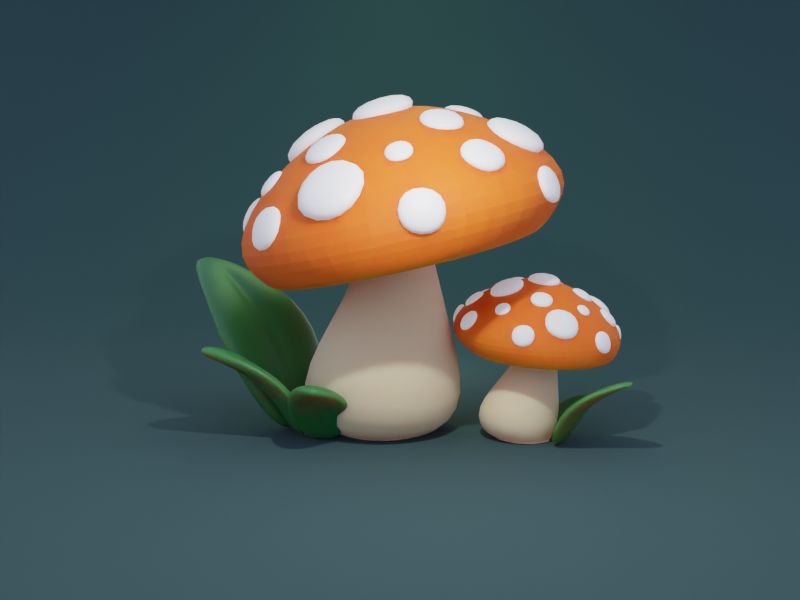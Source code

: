 # Source: grzybol.blend  (saved by Blender 3.2.14; exported with 4.5.12 LTS)
import bpy
from mathutils import Matrix  # noqa: F401  (used for matrix-valued properties, if any)

bpy.ops.wm.read_factory_settings(use_empty=True)
scene = bpy.context.scene
scene.name = 'Scene'

# ---- collections
col_collection = bpy.data.collections.new('Collection'); scene.collection.children.link(col_collection)

# ---- materials (node trees are filled in below, after node groups)
mat_materia__002 = bpy.data.materials.new('Materiał.002')
mat_materia__001 = bpy.data.materials.new('Materiał.001')
mat_materia__005 = bpy.data.materials.new('Materiał.005')
mat_materia__003 = bpy.data.materials.new('Materiał.003')
mat_materia__004 = bpy.data.materials.new('Materiał.004')
mat_materia = bpy.data.materials.new('Materiał')

# ---- material node trees
mat_materia__002.use_nodes = True; mat_materia__002.node_tree.nodes.clear()
_N = mat_materia__002.node_tree.nodes; _L = mat_materia__002.node_tree.links
n0 = _N.new('ShaderNodeBsdfPrincipled'); n0.name = 'Principled BSDF'; n0.location = (10, 300)
n0.distribution = 'GGX'
n0.subsurface_method = 'RANDOM_WALK_SKIN'
n0.inputs[0].default_value = (0.8, 0.6334, 0.3482, 1.0)
n0.inputs[2].default_value = 1.0
n0.inputs[3].default_value = 1.45
n0.inputs[8].default_value = 1.0
n0.inputs[10].default_value = 0.5
n0.inputs[27].default_value = (0.0, 0.0, 0.0, 1.0)
n0.inputs[28].default_value = 1.0
n1 = _N.new('ShaderNodeOutputMaterial'); n1.name = 'Material Output'; n1.location = (300, 300)
_L.new(n0.outputs[0], n1.inputs[0])
n1.is_active_output = True
mat_materia__001.use_nodes = True; mat_materia__001.node_tree.nodes.clear()
_N = mat_materia__001.node_tree.nodes; _L = mat_materia__001.node_tree.links
n0 = _N.new('ShaderNodeBsdfPrincipled'); n0.name = 'Principled BSDF'; n0.location = (10, 300)
n0.distribution = 'GGX'
n0.subsurface_method = 'RANDOM_WALK_SKIN'
n0.inputs[0].default_value = (0.8939, 0.104, 0.0, 1.0)
n0.inputs[2].default_value = 0.75
n0.inputs[3].default_value = 1.45
n0.inputs[8].default_value = 1.0
n0.inputs[10].default_value = 0.5
n0.inputs[27].default_value = (0.0, 0.0, 0.0, 1.0)
n0.inputs[28].default_value = 1.0
n1 = _N.new('ShaderNodeOutputMaterial'); n1.name = 'Material Output'; n1.location = (300, 300)
_L.new(n0.outputs[0], n1.inputs[0])
n1.is_active_output = True
mat_materia__005.use_nodes = True; mat_materia__005.node_tree.nodes.clear()
_N = mat_materia__005.node_tree.nodes; _L = mat_materia__005.node_tree.links
n0 = _N.new('ShaderNodeBsdfPrincipled'); n0.name = 'Principled BSDF'; n0.location = (10, 300)
n0.distribution = 'GGX'
n0.subsurface_method = 'RANDOM_WALK_SKIN'
n0.inputs[3].default_value = 1.45
n0.inputs[28].default_value = 0.25
n1 = _N.new('ShaderNodeOutputMaterial'); n1.name = 'Material Output'; n1.location = (300, 300)
_L.new(n0.outputs[0], n1.inputs[0])
n1.is_active_output = True
mat_materia__003.use_nodes = True; mat_materia__003.node_tree.nodes.clear()
_N = mat_materia__003.node_tree.nodes; _L = mat_materia__003.node_tree.links
n0 = _N.new('ShaderNodeBsdfPrincipled'); n0.name = 'Principled BSDF'; n0.location = (10, 300)
n0.distribution = 'GGX'
n0.subsurface_method = 'RANDOM_WALK_SKIN'
n0.inputs[0].default_value = (0.007461, 0.1319, 0.02349, 1.0)
n0.inputs[3].default_value = 1.45
n0.inputs[8].default_value = 1.0
n0.inputs[10].default_value = 0.1
n0.inputs[27].default_value = (0.0, 0.0, 0.0, 1.0)
n0.inputs[28].default_value = 1.0
n1 = _N.new('ShaderNodeOutputMaterial'); n1.name = 'Material Output'; n1.location = (300, 300)
_L.new(n0.outputs[0], n1.inputs[0])
n1.is_active_output = True
mat_materia__004.use_nodes = True; mat_materia__004.node_tree.nodes.clear()
_N = mat_materia__004.node_tree.nodes; _L = mat_materia__004.node_tree.links
n0 = _N.new('ShaderNodeBsdfPrincipled'); n0.name = 'Principled BSDF'; n0.location = (10, 300)
n0.distribution = 'GGX'
n0.subsurface_method = 'RANDOM_WALK_SKIN'
n0.inputs[0].default_value = (0.007461, 0.1319, 0.02349, 1.0)
n0.inputs[3].default_value = 1.45
n0.inputs[8].default_value = 1.0
n0.inputs[10].default_value = 0.1
n0.inputs[27].default_value = (0.0, 0.0, 0.0, 1.0)
n0.inputs[28].default_value = 1.0
n1 = _N.new('ShaderNodeOutputMaterial'); n1.name = 'Material Output'; n1.location = (300, 300)
_L.new(n0.outputs[0], n1.inputs[0])
n1.is_active_output = True
mat_materia.use_nodes = True; mat_materia.node_tree.nodes.clear()
_N = mat_materia.node_tree.nodes; _L = mat_materia.node_tree.links
n0 = _N.new('ShaderNodeBsdfPrincipled'); n0.name = 'Principled BSDF'; n0.location = (10, 300)
n0.distribution = 'GGX'
n0.subsurface_method = 'RANDOM_WALK_SKIN'
n0.inputs[0].default_value = (0.02247, 0.05577, 0.05189, 1.0)
n0.inputs[2].default_value = 1.0
n0.inputs[3].default_value = 1.45
n0.inputs[27].default_value = (0.0, 0.0, 0.0, 1.0)
n0.inputs[28].default_value = 1.0
n1 = _N.new('ShaderNodeOutputMaterial'); n1.name = 'Material Output'; n1.location = (300, 300)
_L.new(n0.outputs[0], n1.inputs[0])
n1.is_active_output = True

# ---- world
world_world = bpy.data.worlds.new('World'); scene.world = world_world
world_world.use_nodes = True; world_world.node_tree.nodes.clear()
_N = world_world.node_tree.nodes; _L = world_world.node_tree.links
n0 = _N.new('ShaderNodeOutputWorld'); n0.name = 'World Output'; n0.location = (300, 300)
n1 = _N.new('ShaderNodeBackground'); n1.name = 'Background'; n1.location = (10, 300)
n1.inputs[0].default_value = (0.6332, 0.6758, 1.0, 1.0)
_L.new(n1.outputs[0], n0.inputs[0])
n0.is_active_output = True
world_world.color = (0.05088, 0.05088, 0.05088)
world_world.use_sun_shadow = False
world_world.sun_shadow_jitter_overblur = 0.0

# ---- cameras
cam_kamera_001 = bpy.data.cameras.new('Kamera.001')

# ---- lights
light_light = bpy.data.lights.new('Light', 'POINT')
light_light.transmission_factor = 0.0
light_light.energy = 1000.0
light_light.shadow_soft_size = 0.1
light_light.shadow_maximum_resolution = 0.006
light_light.use_absolute_resolution = True
light_area = bpy.data.lights.new('Area', 'AREA')
light_area.color = (0.424, 1.0, 0.1605)
light_area.transmission_factor = 0.0
light_area.energy = 392.7
light_area.shadow_soft_size = 4.728
light_area.shadow_maximum_resolution = 0.006
light_area.use_absolute_resolution = True
light_area.size = 4.728
light_area.size_y = 1.0
light_point = bpy.data.lights.new('Point', 'POINT')
light_point.color = (0.9462, 1.0, 0.9161)
light_point.transmission_factor = 0.0
light_point.energy = 200.0
light_point.shadow_soft_size = 2.5
light_point.shadow_maximum_resolution = 0.006
light_point.use_absolute_resolution = True

# ---- meshes
me_okr_g = bpy.data.meshes.new('Okrąg')
me_okr_g.from_pydata([(2.3e-09, 0.8457, 0.0), (-0.4228, 0.7324, 0.0), (-0.7324, 0.4228, 0.0), (-0.8457, -3.85e-08, 0.0), (-0.7324, -0.4228, 0.0), (-0.4228, -0.7324, 0.0), (7.623e-08, -0.8457, 0.0), (0.4228, -0.7324, 0.0), (0.7324, -0.4228, 0.0), (0.8457, 8.551e-09, 0.0), (0.7324, 0.4228, 0.0), (0.4228, 0.7324, 0.0), (-1.669e-08, 1.456, 0.5213), (-0.732, 1.261, 0.5414), (-1.268, 0.7281, 0.5963), (-1.464, -5.96e-08, 0.6712), (-1.268, -0.7281, 0.7462), (-0.732, -1.261, 0.801), (1.113e-07, -1.456, 0.8211), (0.732, -1.261, 0.801), (1.268, -0.7281, 0.7462), (1.464, 2.235e-08, 0.6712), (1.268, 0.7281, 0.5963), (0.732, 1.261, 0.5414), (6.927e-09, 1.074, 1.952), (-0.3961, 0.9684, 1.966), (-0.6861, 0.6809, 2.005), (-0.7922, 0.2883, 2.057), (-0.6861, -0.1044, 2.109), (-0.3961, -0.3918, 2.147), (7.618e-08, -0.497, 2.161), (0.3961, -0.3918, 2.147), (0.6861, -0.1044, 2.109), (0.7922, 0.2883, 2.057), (0.6861, 0.6809, 2.005), (0.3961, 0.9684, 1.966), (2.532e-08, 0.7039, 3.682), (-0.174, 0.6601, 3.666), (-0.3014, 0.5404, 3.622), (-0.348, 0.3769, 3.563), (-0.3014, 0.2134, 3.503), (-0.174, 0.09376, 3.459), (5.575e-08, 0.04995, 3.443), (0.174, 0.09376, 3.459), (0.3014, 0.2134, 3.503), (0.348, 0.3769, 3.563), (0.3014, 0.5404, 3.622), (0.174, 0.6601, 3.666)], [], [(1, 0, 11, 10, 9, 8, 7, 6, 5, 4, 3, 2), (17, 18, 30, 29), (9, 10, 22, 21), (6, 7, 19, 18), (3, 4, 16, 15), (10, 11, 23, 22), (0, 1, 13, 12), (7, 8, 20, 19), (4, 5, 17, 16), (11, 0, 12, 23), (1, 2, 14, 13), (8, 9, 21, 20), (5, 6, 18, 17), (2, 3, 15, 14), (30, 31, 43, 42), (14, 15, 27, 26), (21, 22, 34, 33), (18, 19, 31, 30), (15, 16, 28, 27), (22, 23, 35, 34), (12, 13, 25, 24), (19, 20, 32, 31), (16, 17, 29, 28), (23, 12, 24, 35), (13, 14, 26, 25), (20, 21, 33, 32), (27, 28, 40, 39), (34, 35, 47, 46), (24, 25, 37, 36), (31, 32, 44, 43), (28, 29, 41, 40), (35, 24, 36, 47), (25, 26, 38, 37), (32, 33, 45, 44), (29, 30, 42, 41), (26, 27, 39, 38), (33, 34, 46, 45)])
me_okr_g.polygons.foreach_set('use_smooth', [True] * 37)
_uv = me_okr_g.uv_layers.new(name='MapaUV')
_uv.uv.foreach_set('vector', [0.0, 0.0, 0.0, 0.0, 0.0, 0.0, 0.0, 0.0, 0.0, 0.0, 0.0, 0.0, 0.0, 0.0, 0.0, 0.0, 0.0, 0.0, 0.0, 0.0, 0.0, 0.0, 0.0, 0.0, 0.0, 0.0, 0.0, 0.0, 0.0, 0.0, 0.0, 0.0, 0.0, 0.0, 0.0, 0.0, 0.0, 0.0, 0.0, 0.0, 0.0, 0.0, 0.0, 0.0, 0.0, 0.0, 0.0, 0.0, 0.0, 0.0, 0.0, 0.0, 0.0, 0.0, 0.0, 0.0, 0.0, 0.0, 0.0, 0.0, 0.0, 0.0, 0.0, 0.0, 0.0, 0.0, 0.0, 0.0, 0.0, 0.0, 0.0, 0.0, 0.0, 0.0, 0.0, 0.0, 0.0, 0.0, 0.0, 0.0, 0.0, 0.0, 0.0, 0.0, 0.0, 0.0, 0.0, 0.0, 0.0, 0.0, 0.0, 0.0, 0.0, 0.0, 0.0, 0.0, 0.0, 0.0, 0.0, 0.0, 0.0, 0.0, 0.0, 0.0, 0.0, 0.0, 0.0, 0.0, 0.0, 0.0, 0.0, 0.0, 0.0, 0.0, 0.0, 0.0, 0.0, 0.0, 0.0, 0.0, 0.0, 0.0, 0.0, 0.0, 0.0, 0.0, 0.0, 0.0, 0.0, 0.0, 0.0, 0.0, 0.0, 0.0, 0.0, 0.0, 0.0, 0.0, 0.0, 0.0, 0.0, 0.0, 0.0, 0.0, 0.0, 0.0, 0.0, 0.0, 0.0, 0.0, 0.0, 0.0, 0.0, 0.0, 0.0, 0.0, 0.0, 0.0, 0.0, 0.0, 0.0, 0.0, 0.0, 0.0, 0.0, 0.0, 0.0, 0.0, 0.0, 0.0, 0.0, 0.0, 0.0, 0.0, 0.0, 0.0, 0.0, 0.0, 0.0, 0.0, 0.0, 0.0, 0.0, 0.0, 0.0, 0.0, 0.0, 0.0, 0.0, 0.0, 0.0, 0.0, 0.0, 0.0, 0.0, 0.0, 0.0, 0.0, 0.0, 0.0, 0.0, 0.0, 0.0, 0.0, 0.0, 0.0, 0.0, 0.0, 0.0, 0.0, 0.0, 0.0, 0.0, 0.0, 0.0, 0.0, 0.0, 0.0, 0.0, 0.0, 0.0, 0.0, 0.0, 0.0, 0.0, 0.0, 0.0, 0.0, 0.0, 0.0, 0.0, 0.0, 0.0, 0.0, 0.0, 0.0, 0.0, 0.0, 0.0, 0.0, 0.0, 0.0, 0.0, 0.0, 0.0, 0.0, 0.0, 0.0, 0.0, 0.0, 0.0, 0.0, 0.0, 0.0, 0.0, 0.0, 0.0, 0.0, 0.0, 0.0, 0.0, 0.0, 0.0, 0.0, 0.0, 0.0, 0.0, 0.0, 0.0, 0.0, 0.0, 0.0, 0.0, 0.0, 0.0, 0.0, 0.0, 0.0, 0.0, 0.0, 0.0, 0.0, 0.0, 0.0, 0.0, 0.0, 0.0, 0.0, 0.0, 0.0, 0.0, 0.0, 0.0, 0.0, 0.0, 0.0, 0.0, 0.0, 0.0, 0.0, 0.0, 0.0, 0.0, 0.0, 0.0, 0.0, 0.0, 0.0, 0.0, 0.0, 0.0, 0.0])
me_okr_g.materials.append(mat_materia__002)
me_okr_g.update()
me_okr_g_001 = bpy.data.meshes.new('Okrąg.001')
me_okr_g_001.from_pydata([(-0.5325, 2.845, 0.4605), (-1.968, 2.467, 0.3854), (-3.019, 1.437, 0.18), (-3.403, 0.02929, -0.1006), (-3.019, -1.378, -0.3811), (-1.968, -2.409, -0.5865), (-0.5325, -2.786, -0.6617), (0.9029, -2.409, -0.5865), (1.954, -1.378, -0.3811), (2.338, 0.02929, -0.1006), (1.954, 1.437, 0.18), (0.9029, 2.467, 0.3854), (-0.5325, 1.748, 1.255), (-0.5325, 0.247, 1.576), (-0.8031, 0.1759, 1.562), (-1.508, 1.492, 1.203), (-1.001, -0.01837, 1.523), (-2.222, 0.7917, 1.064), (-1.074, -0.2837, 1.47), (-2.483, -0.1648, 0.8733), (-1.001, -0.5491, 1.417), (-2.222, -1.121, 0.6827), (-0.8031, -0.7434, 1.378), (-1.508, -1.821, 0.5431), (-0.5325, -0.8145, 1.364), (-0.5325, -2.078, 0.492), (-0.2619, -0.7434, 1.378), (0.4428, -1.821, 0.5431), (-0.06384, -0.5491, 1.417), (1.157, -1.121, 0.6827), (0.008663, -0.2837, 1.47), (1.418, -0.1648, 0.8733), (-0.06384, -0.01837, 1.523), (1.157, 0.7917, 1.064), (-0.2619, 0.1759, 1.562), (0.4428, 1.492, 1.203), (3.241e-08, 0.7554, 0.1581), (-0.1131, 2.355, -0.2144), (-0.03313, 2.194, -0.3567), (-1.269, 2.047, -0.2808), (-0.4218, 0.6446, 0.1361), (-1.106, 1.91, -0.4146), (-2.113, 1.214, -0.4495), (-0.7306, 0.3417, 0.0757), (-1.89, 1.139, -0.5691), (-2.422, 0.07814, -0.6762), (-0.8436, -0.07192, -0.006741), (-2.178, 0.08686, -0.779), (-2.115, -1.058, -0.901), (-0.7306, -0.4856, -0.08918), (-1.891, -0.9659, -0.9883), (-1.272, -1.893, -1.063), (-0.4218, -0.7884, -0.1495), (-1.107, -1.738, -1.141), (-0.1158, -2.204, -1.119), (2.106e-07, -0.8992, -0.1716), (-0.03393, -2.022, -1.196), (1.046, -1.905, -1.053), (0.4218, -0.7884, -0.1495), (1.04, -1.741, -1.138), (1.9, -1.07, -0.8812), (0.7306, -0.4856, -0.08918), (1.828, -0.9694, -0.9825), (2.213, 0.07607, -0.6518), (0.8436, -0.07192, -0.006741), (2.116, 0.08625, -0.7718), (1.9, 1.222, -0.427), (0.7306, 0.3417, 0.0757), (1.828, 1.142, -0.5625), (1.047, 2.055, -0.2675), (0.4218, 0.6446, 0.1361), (1.041, 1.913, -0.4107), (-0.9686, 1.736, -0.4936), (0.0, 1.99, -0.4429), (-1.678, 1.04, -0.6322), (-1.937, 0.09047, -0.8215), (-1.678, -0.8594, -1.011), (-0.9686, -1.555, -1.149), (1.62e-07, -1.809, -1.2), (0.9686, -1.555, -1.149), (1.678, -0.8594, -1.011), (1.937, 0.09047, -0.8215), (1.678, 1.04, -0.6322), (0.9686, 1.736, -0.4936)], [], [(45, 42, 2, 3), (66, 63, 9, 10), (57, 54, 6, 7), (48, 45, 3, 4), (69, 66, 10, 11), (60, 57, 7, 8), (51, 48, 4, 5), (42, 39, 1, 2), (63, 60, 8, 9), (54, 51, 5, 6), (39, 37, 0, 1), (8, 7, 27, 29), (5, 4, 21, 23), (37, 69, 11, 0), (2, 1, 15, 17), (9, 8, 29, 31), (6, 5, 23, 25), (1, 0, 12, 15), (3, 2, 17, 19), (10, 9, 31, 33), (7, 6, 25, 27), (4, 3, 19, 21), (11, 10, 33, 35), (0, 11, 35, 12), (15, 12, 13, 14), (17, 15, 14, 16), (19, 17, 16, 18), (21, 19, 18, 20), (23, 21, 20, 22), (25, 23, 22, 24), (27, 25, 24, 26), (29, 27, 26, 28), (31, 29, 28, 30), (33, 31, 30, 32), (35, 33, 32, 34), (12, 35, 34, 13), (14, 13, 34, 32, 30, 28, 26, 24, 22, 20, 18, 16), (72, 73, 38, 41), (41, 38, 37, 39), (74, 72, 41, 44), (44, 41, 39, 42), (75, 74, 44, 47), (47, 44, 42, 45), (76, 75, 47, 50), (50, 47, 45, 48), (77, 76, 50, 53), (53, 50, 48, 51), (78, 77, 53, 56), (56, 53, 51, 54), (79, 78, 56, 59), (59, 56, 54, 57), (80, 79, 59, 62), (62, 59, 57, 60), (81, 80, 62, 65), (65, 62, 60, 63), (82, 81, 65, 68), (68, 65, 63, 66), (83, 82, 68, 71), (71, 68, 66, 69), (73, 83, 71, 38), (38, 71, 69, 37), (40, 43, 46, 49, 52, 55, 58, 61, 64, 67, 70, 36), (40, 36, 73, 72), (43, 40, 72, 74), (46, 43, 74, 75), (49, 46, 75, 76), (52, 49, 76, 77), (55, 52, 77, 78), (58, 55, 78, 79), (61, 58, 79, 80), (64, 61, 80, 81), (67, 64, 81, 82), (70, 67, 82, 83), (36, 70, 83, 73)])
_uv = me_okr_g_001.uv_layers.new(name='MapaUV')
_uv.uv.foreach_set('vector', [0.0, 0.0, 0.0, 0.0, 0.0, 0.0, 0.0, 0.0, 0.0, 0.0, 0.0, 0.0, 0.0, 0.0, 0.0, 0.0, 0.0, 0.0, 0.0, 0.0, 0.0, 0.0, 0.0, 0.0, 0.0, 0.0, 0.0, 0.0, 0.0, 0.0, 0.0, 0.0, 0.0, 0.0, 0.0, 0.0, 0.0, 0.0, 0.0, 0.0, 0.0, 0.0, 0.0, 0.0, 0.0, 0.0, 0.0, 0.0, 0.0, 0.0, 0.0, 0.0, 0.0, 0.0, 0.0, 0.0, 0.0, 0.0, 0.0, 0.0, 0.0, 0.0, 0.0, 0.0, 0.0, 0.0, 0.0, 0.0, 0.0, 0.0, 0.0, 0.0, 0.0, 0.0, 0.0, 0.0, 0.0, 0.0, 0.0, 0.0, 0.0, 0.0, 0.0, 0.0, 0.0, 0.0, 0.0, 0.0, 0.0, 0.0, 0.0, 0.0, 0.0, 0.0, 0.0, 0.0, 0.0, 0.0, 0.0, 0.0, 0.0, 0.0, 0.0, 0.0, 0.0, 0.0, 0.0, 0.0, 0.0, 0.0, 0.0, 0.0, 0.0, 0.0, 0.0, 0.0, 0.0, 0.0, 0.0, 0.0, 0.0, 0.0, 0.0, 0.0, 0.0, 0.0, 0.0, 0.0, 0.0, 0.0, 0.0, 0.0, 0.0, 0.0, 0.0, 0.0, 0.0, 0.0, 0.0, 0.0, 0.0, 0.0, 0.0, 0.0, 0.0, 0.0, 0.0, 0.0, 0.0, 0.0, 0.0, 0.0, 0.0, 0.0, 0.0, 0.0, 0.0, 0.0, 0.0, 0.0, 0.0, 0.0, 0.0, 0.0, 0.0, 0.0, 0.0, 0.0, 0.0, 0.0, 0.0, 0.0, 0.0, 0.0, 0.0, 0.0, 0.0, 0.0, 0.0, 0.0, 0.0, 0.0, 0.0, 0.0, 0.0, 0.0, 0.0, 0.0, 0.0, 0.0, 0.0, 0.0, 0.0, 0.0, 0.0, 0.0, 0.0, 0.0, 0.0, 0.0, 0.0, 0.0, 0.0, 0.0, 0.0, 0.0, 0.0, 0.0, 0.0, 0.0, 0.0, 0.0, 0.0, 0.0, 0.0, 0.0, 0.0, 0.0, 0.0, 0.0, 0.0, 0.0, 0.0, 0.0, 0.0, 0.0, 0.0, 0.0, 0.0, 0.0, 0.0, 0.0, 0.0, 0.0, 0.0, 0.0, 0.0, 0.0, 0.0, 0.0, 0.0, 0.0, 0.0, 0.0, 0.0, 0.0, 0.0, 0.0, 0.0, 0.0, 0.0, 0.0, 0.0, 0.0, 0.0, 0.0, 0.0, 0.0, 0.0, 0.0, 0.0, 0.0, 0.0, 0.0, 0.0, 0.0, 0.0, 0.0, 0.0, 0.0, 0.0, 0.0, 0.0, 0.0, 0.0, 0.0, 0.0, 0.0, 0.0, 0.0, 0.0, 0.0, 0.0, 0.0, 0.0, 0.0, 0.0, 0.0, 0.0, 0.0, 0.0, 0.0, 0.0, 0.0, 0.0, 0.0, 0.0, 0.0, 0.0, 0.0, 0.0, 0.0, 0.0, 0.0, 0.0, 0.0, 0.0, 0.0, 0.0, 0.0, 0.0, 0.0, 0.0, 0.0, 0.0, 0.0, 0.0, 0.0, 0.0, 0.0, 0.0, 0.0, 0.0, 0.0, 0.0, 0.0, 0.0, 0.0, 0.0, 0.0, 0.0, 0.0, 0.0, 0.0, 0.0, 0.0, 0.0, 0.0, 0.0, 0.0, 0.0, 0.0, 0.0, 0.0, 0.0, 0.0, 0.0, 0.0, 0.0, 0.0, 0.0, 0.0, 0.0, 0.0, 0.0, 0.0, 0.0, 0.0, 0.0, 0.0, 0.0, 0.0, 0.0, 0.0, 0.0, 0.0, 0.0, 0.0, 0.0, 0.0, 0.0, 0.0, 0.0, 0.0, 0.0, 0.0, 0.0, 0.0, 0.0, 0.0, 0.0, 0.0, 0.0, 0.0, 0.0, 0.0, 0.0, 0.0, 0.0, 0.0, 0.0, 0.0, 0.0, 0.0, 0.0, 0.0, 0.0, 0.0, 0.0, 0.0, 0.0, 0.0, 0.0, 0.0, 0.0, 0.0, 0.0, 0.0, 0.0, 0.0, 0.0, 0.0, 0.0, 0.0, 0.0, 0.0, 0.0, 0.0, 0.0, 0.0, 0.0, 0.0, 0.0, 0.0, 0.0, 0.0, 0.0, 0.0, 0.0, 0.0, 0.0, 0.0, 0.0, 0.0, 0.0, 0.0, 0.0, 0.0, 0.0, 0.0, 0.0, 0.0, 0.0, 0.0, 0.0, 0.0, 0.0, 0.0, 0.0, 0.0, 0.0, 0.0, 0.0, 0.0, 0.0, 0.0, 0.0, 0.0, 0.0, 0.0, 0.0, 0.0, 0.0, 0.0, 0.0, 0.0, 0.0, 0.0, 0.0, 0.0, 0.0, 0.0, 0.0, 0.0, 0.0, 0.0, 0.0, 0.0, 0.0, 0.0, 0.0, 0.0, 0.0, 0.0, 0.0, 0.0, 0.0, 0.0, 0.0, 0.0, 0.0, 0.0, 0.0, 0.0, 0.0, 0.0, 0.0, 0.0, 0.0, 0.0, 0.0, 0.0, 0.0, 0.0, 0.0, 0.0, 0.0, 0.0, 0.0, 0.0, 0.0, 0.0, 0.0, 0.0, 0.0, 0.0, 0.0, 0.0, 0.0, 0.0, 0.0, 0.0, 0.0, 0.0, 0.0, 0.0, 0.0, 0.0, 0.0, 0.0, 0.0, 0.0, 0.0, 0.0, 0.0, 0.0, 0.0, 0.0, 0.0, 0.0, 0.0, 0.0, 0.0, 0.0, 0.0, 0.0, 0.0, 0.0, 0.0, 0.0, 0.0, 0.0, 0.0, 0.0, 0.0, 0.0, 0.0, 0.0, 0.0, 0.0, 0.0, 0.0, 0.0, 0.0, 0.0, 0.0, 0.0, 0.0, 0.0, 0.0, 0.0, 0.0, 0.0, 0.0, 0.0, 0.0, 0.0, 0.0, 0.0, 0.0, 0.0, 0.0, 0.0, 0.0, 0.0, 0.0, 0.0, 0.0, 0.0, 0.0, 0.0, 0.0, 0.0, 0.0, 0.0, 0.0, 0.0, 0.0, 0.0, 0.0, 0.0, 0.0, 0.0, 0.0, 0.0, 0.0, 0.0, 0.0, 0.0, 0.0, 0.0, 0.0, 0.0, 0.0, 0.0, 0.0, 0.0, 0.0, 0.0, 0.0, 0.0, 0.0, 0.0, 0.0])
me_okr_g_001.materials.append(mat_materia__001)
me_okr_g_001.update()
me_kostka = bpy.data.meshes.new('Kostka')
me_kostka.from_pydata([(-1.0, -1.0, -1.0), (-1.0, -1.0, 1.0), (-1.0, 1.0, -1.0), (-1.0, 1.0, 1.0), (1.0, -1.0, -1.0), (1.0, -1.0, 1.0), (1.0, 1.0, -1.0), (1.0, 1.0, 1.0)], [], [(0, 1, 3, 2), (2, 3, 7, 6), (6, 7, 5, 4), (4, 5, 1, 0), (2, 6, 4, 0), (7, 3, 1, 5)])
me_kostka.polygons.foreach_set('use_smooth', [True] * 6)
_uv = me_kostka.uv_layers.new(name='MapaUV')
_uv.uv.foreach_set('vector', [0.375, 0.0, 0.625, 0.0, 0.625, 0.25, 0.375, 0.25, 0.375, 0.25, 0.625, 0.25, 0.625, 0.5, 0.375, 0.5, 0.375, 0.5, 0.625, 0.5, 0.625, 0.75, 0.375, 0.75, 0.375, 0.75, 0.625, 0.75, 0.625, 1.0, 0.375, 1.0, 0.125, 0.5, 0.375, 0.5, 0.375, 0.75, 0.125, 0.75, 0.625, 0.5, 0.875, 0.5, 0.875, 0.75, 0.625, 0.75])
me_kostka.materials.append(mat_materia__005)
me_kostka.update()
me_prostok_t = bpy.data.meshes.new('Prostokąt')
me_prostok_t.from_pydata([(-0.2545, -1.385, 2.509), (0.2545, -1.385, 2.509), (-0.4236, 0.0721, -0.02335), (0.4236, 0.0721, -0.02335), (-1.0, -0.2143, 1.212), (-0.7682, -0.6999, 2.056), (0.7682, -0.6999, 2.056), (1.0, -0.2143, 1.212), (0.0, -1.385, 2.509), (0.0, 0.0721, -0.02335), (0.2435, -0.6999, 2.056), (-0.2435, -0.6999, 2.056), (0.0, -1.387, 2.513), (0.0, -0.7662, 1.925), (-0.2435, -0.2143, 1.212), (0.2435, -0.2143, 1.212), (7.451e-09, -0.2807, 1.081), (1.519, -0.1947, 1.48), (1.642, -0.00274, 1.48), (-0.009118, 0.02072, -0.0003468), (0.1958, 0.3403, -0.0003468), (0.1438, -0.2516, 0.722), (0.6955, -0.2573, 1.216), (1.067, 0.3223, 1.216), (0.6275, 0.5028, 0.722), (1.58, -0.09874, 1.48), (0.09333, 0.1805, -0.0003468), (0.9402, 0.1244, 1.216), (0.8224, -0.05931, 1.216), (1.583, -0.09923, 1.483), (0.9491, 0.0198, 1.139), (0.3268, 0.03378, 0.722), (0.4445, 0.2175, 0.722), (0.4534, 0.1129, 0.6457), (0.9791, 0.7005, 1.053), (0.79, 0.802, 1.053), (0.2565, 0.2378, 0.003627), (-0.05826, 0.4066, 0.003627), (0.6251, 0.2073, 0.5157), (0.8008, 0.3965, 0.8657), (0.23, 0.7027, 0.8657), (-0.1179, 0.6058, 0.5157), (0.8846, 0.7513, 1.053), (0.09913, 0.3222, 0.003627), (0.4249, 0.5981, 0.8657), (0.6058, 0.5011, 0.8657), (0.886, 0.752, 1.055), (0.5512, 0.5691, 0.8116), (0.344, 0.3581, 0.5157), (0.1631, 0.4551, 0.5157), (0.2894, 0.4261, 0.4617)], [], [(4, 14, 9, 2), (5, 11, 14, 4), (8, 1, 6, 10, 12), (10, 6, 7, 15), (9, 15, 7, 3), (10, 13, 12), (13, 11, 12), (14, 16, 9), (16, 15, 9), (10, 15, 16, 13), (13, 16, 14, 11), (0, 8, 12, 11, 5), (21, 31, 26, 19), (22, 28, 31, 21), (25, 18, 23, 27, 29), (27, 23, 24, 32), (26, 32, 24, 20), (27, 30, 29), (30, 28, 29), (31, 33, 26), (33, 32, 26), (27, 32, 33, 30), (30, 33, 31, 28), (17, 25, 29, 28, 22), (38, 48, 43, 36), (39, 45, 48, 38), (42, 35, 40, 44, 46), (44, 40, 41, 49), (43, 49, 41, 37), (44, 47, 46), (47, 45, 46), (48, 50, 43), (50, 49, 43), (44, 49, 50, 47), (47, 50, 48, 45), (34, 42, 46, 45, 39)])
me_prostok_t.polygons.foreach_set('use_smooth', [True] * 36)
_uv = me_prostok_t.uv_layers.new(name='MapaUV')
_uv.uv.foreach_set('vector', [0.0, 0.6667, 0.3783, 0.6667, 0.5, 1.0, 0.0, 1.0, 0.0, 0.3333, 0.3415, 0.3333, 0.3783, 0.6667, 0.0, 0.6667, 0.5, 0.0, 1.0, 0.0, 1.0, 0.3333, 0.6585, 0.3333, 0.5, 0.2116, 0.6585, 0.3333, 1.0, 0.3333, 1.0, 0.6667, 0.6217, 0.6667, 0.5, 0.7884, 0.6217, 0.6667, 1.0, 0.6667, 1.0, 1.0, 0.6585, 0.3333, 0.5, 0.3333, 0.5, 0.2116, 0.5, 0.3333, 0.3673, 0.3333, 0.5, 0.2116, 0.3783, 0.6667, 0.5, 0.6667, 0.5, 0.7884, 0.5, 0.6667, 0.6446, 0.6667, 0.5, 0.7884, 0.6585, 0.3333, 0.6217, 0.6667, 0.5, 0.6667, 0.5, 0.3333, 0.5, 0.3333, 0.5, 0.6667, 0.3783, 0.6667, 0.3415, 0.3333, 0.0, 0.0, 0.5, 0.0, 0.5, 0.2116, 0.3415, 0.3333, 0.0, 0.3333, 0.0, 0.6667, 0.3783, 0.6667, 0.5, 1.0, 0.0, 1.0, 0.0, 0.3333, 0.3415, 0.3333, 0.3783, 0.6667, 0.0, 0.6667, 0.5, 0.0, 1.0, 0.0, 1.0, 0.3333, 0.6585, 0.3333, 0.5, 0.2116, 0.6585, 0.3333, 1.0, 0.3333, 1.0, 0.6667, 0.6217, 0.6667, 0.5, 0.7884, 0.6217, 0.6667, 1.0, 0.6667, 1.0, 1.0, 0.6585, 0.3333, 0.5, 0.3333, 0.5, 0.2116, 0.5, 0.3333, 0.3673, 0.3333, 0.5, 0.2116, 0.3783, 0.6667, 0.5, 0.6667, 0.5, 0.7884, 0.5, 0.6667, 0.6446, 0.6667, 0.5, 0.7884, 0.6585, 0.3333, 0.6217, 0.6667, 0.5, 0.6667, 0.5, 0.3333, 0.5, 0.3333, 0.5, 0.6667, 0.3783, 0.6667, 0.3415, 0.3333, 0.0, 0.0, 0.5, 0.0, 0.5, 0.2116, 0.3415, 0.3333, 0.0, 0.3333, 0.0, 0.6667, 0.3783, 0.6667, 0.5, 1.0, 0.0, 1.0, 0.0, 0.3333, 0.3415, 0.3333, 0.3783, 0.6667, 0.0, 0.6667, 0.5, 0.0, 1.0, 0.0, 1.0, 0.3333, 0.6585, 0.3333, 0.5, 0.2116, 0.6585, 0.3333, 1.0, 0.3333, 1.0, 0.6667, 0.6217, 0.6667, 0.5, 0.7884, 0.6217, 0.6667, 1.0, 0.6667, 1.0, 1.0, 0.6585, 0.3333, 0.5, 0.3333, 0.5, 0.2116, 0.5, 0.3333, 0.3673, 0.3333, 0.5, 0.2116, 0.3783, 0.6667, 0.5, 0.6667, 0.5, 0.7884, 0.5, 0.6667, 0.6446, 0.6667, 0.5, 0.7884, 0.6585, 0.3333, 0.6217, 0.6667, 0.5, 0.6667, 0.5, 0.3333, 0.5, 0.3333, 0.5, 0.6667, 0.3783, 0.6667, 0.3415, 0.3333, 0.0, 0.0, 0.5, 0.0, 0.5, 0.2116, 0.3415, 0.3333, 0.0, 0.3333])
me_prostok_t.materials.append(mat_materia__003)
me_prostok_t.update()
me_prostok_t_003 = bpy.data.meshes.new('Prostokąt.003')
me_prostok_t_003.from_pydata([(-0.2545, -1.385, 2.509), (0.2545, -1.385, 2.509), (-0.4236, 0.0721, -0.02335), (0.4236, 0.0721, -0.02335), (-1.0, -0.2143, 1.212), (-0.7682, -0.6999, 2.056), (0.7682, -0.6999, 2.056), (1.0, -0.2143, 1.212), (0.0, -1.385, 2.509), (0.0, 0.0721, -0.02335), (0.2435, -0.6999, 2.056), (-0.2435, -0.6999, 2.056), (0.0, -1.387, 2.513), (0.0, -0.7662, 1.925), (-0.2435, -0.2143, 1.212), (0.2435, -0.2143, 1.212), (7.451e-09, -0.2807, 1.081), (1.519, -0.1947, 1.48), (1.642, -0.00274, 1.48), (-0.009118, 0.02072, -0.0003468), (0.1958, 0.3403, -0.0003468), (0.1438, -0.2516, 0.722), (0.6955, -0.2573, 1.216), (1.067, 0.3223, 1.216), (0.6275, 0.5028, 0.722), (1.58, -0.09874, 1.48), (0.09333, 0.1805, -0.0003468), (0.9402, 0.1244, 1.216), (0.8224, -0.05931, 1.216), (1.583, -0.09923, 1.483), (0.9491, 0.0198, 1.139), (0.3268, 0.03378, 0.722), (0.4445, 0.2175, 0.722), (0.4534, 0.1129, 0.6457), (0.9791, 0.7005, 1.053), (0.79, 0.802, 1.053), (0.2565, 0.2378, 0.003627), (-0.05826, 0.4066, 0.003627), (0.6251, 0.2073, 0.5157), (0.8008, 0.3965, 0.8657), (0.23, 0.7027, 0.8657), (-0.1179, 0.6058, 0.5157), (0.8846, 0.7513, 1.053), (0.09913, 0.3222, 0.003627), (0.4249, 0.5981, 0.8657), (0.6058, 0.5011, 0.8657), (0.886, 0.752, 1.055), (0.5512, 0.5691, 0.8116), (0.344, 0.3581, 0.5157), (0.1631, 0.4551, 0.5157), (0.2894, 0.4261, 0.4617)], [], [(4, 14, 9, 2), (5, 11, 14, 4), (8, 1, 6, 10, 12), (10, 6, 7, 15), (9, 15, 7, 3), (10, 13, 12), (13, 11, 12), (14, 16, 9), (16, 15, 9), (10, 15, 16, 13), (13, 16, 14, 11), (0, 8, 12, 11, 5), (21, 31, 26, 19), (22, 28, 31, 21), (25, 18, 23, 27, 29), (27, 23, 24, 32), (26, 32, 24, 20), (27, 30, 29), (30, 28, 29), (31, 33, 26), (33, 32, 26), (27, 32, 33, 30), (30, 33, 31, 28), (17, 25, 29, 28, 22), (38, 48, 43, 36), (39, 45, 48, 38), (42, 35, 40, 44, 46), (44, 40, 41, 49), (43, 49, 41, 37), (44, 47, 46), (47, 45, 46), (48, 50, 43), (50, 49, 43), (44, 49, 50, 47), (47, 50, 48, 45), (34, 42, 46, 45, 39)])
me_prostok_t_003.polygons.foreach_set('use_smooth', [True] * 36)
_uv = me_prostok_t_003.uv_layers.new(name='MapaUV')
_uv.uv.foreach_set('vector', [0.0, 0.6667, 0.3783, 0.6667, 0.5, 1.0, 0.0, 1.0, 0.0, 0.3333, 0.3415, 0.3333, 0.3783, 0.6667, 0.0, 0.6667, 0.5, 0.0, 1.0, 0.0, 1.0, 0.3333, 0.6585, 0.3333, 0.5, 0.2116, 0.6585, 0.3333, 1.0, 0.3333, 1.0, 0.6667, 0.6217, 0.6667, 0.5, 0.7884, 0.6217, 0.6667, 1.0, 0.6667, 1.0, 1.0, 0.6585, 0.3333, 0.5, 0.3333, 0.5, 0.2116, 0.5, 0.3333, 0.3673, 0.3333, 0.5, 0.2116, 0.3783, 0.6667, 0.5, 0.6667, 0.5, 0.7884, 0.5, 0.6667, 0.6446, 0.6667, 0.5, 0.7884, 0.6585, 0.3333, 0.6217, 0.6667, 0.5, 0.6667, 0.5, 0.3333, 0.5, 0.3333, 0.5, 0.6667, 0.3783, 0.6667, 0.3415, 0.3333, 0.0, 0.0, 0.5, 0.0, 0.5, 0.2116, 0.3415, 0.3333, 0.0, 0.3333, 0.0, 0.6667, 0.3783, 0.6667, 0.5, 1.0, 0.0, 1.0, 0.0, 0.3333, 0.3415, 0.3333, 0.3783, 0.6667, 0.0, 0.6667, 0.5, 0.0, 1.0, 0.0, 1.0, 0.3333, 0.6585, 0.3333, 0.5, 0.2116, 0.6585, 0.3333, 1.0, 0.3333, 1.0, 0.6667, 0.6217, 0.6667, 0.5, 0.7884, 0.6217, 0.6667, 1.0, 0.6667, 1.0, 1.0, 0.6585, 0.3333, 0.5, 0.3333, 0.5, 0.2116, 0.5, 0.3333, 0.3673, 0.3333, 0.5, 0.2116, 0.3783, 0.6667, 0.5, 0.6667, 0.5, 0.7884, 0.5, 0.6667, 0.6446, 0.6667, 0.5, 0.7884, 0.6585, 0.3333, 0.6217, 0.6667, 0.5, 0.6667, 0.5, 0.3333, 0.5, 0.3333, 0.5, 0.6667, 0.3783, 0.6667, 0.3415, 0.3333, 0.0, 0.0, 0.5, 0.0, 0.5, 0.2116, 0.3415, 0.3333, 0.0, 0.3333, 0.0, 0.6667, 0.3783, 0.6667, 0.5, 1.0, 0.0, 1.0, 0.0, 0.3333, 0.3415, 0.3333, 0.3783, 0.6667, 0.0, 0.6667, 0.5, 0.0, 1.0, 0.0, 1.0, 0.3333, 0.6585, 0.3333, 0.5, 0.2116, 0.6585, 0.3333, 1.0, 0.3333, 1.0, 0.6667, 0.6217, 0.6667, 0.5, 0.7884, 0.6217, 0.6667, 1.0, 0.6667, 1.0, 1.0, 0.6585, 0.3333, 0.5, 0.3333, 0.5, 0.2116, 0.5, 0.3333, 0.3673, 0.3333, 0.5, 0.2116, 0.3783, 0.6667, 0.5, 0.6667, 0.5, 0.7884, 0.5, 0.6667, 0.6446, 0.6667, 0.5, 0.7884, 0.6585, 0.3333, 0.6217, 0.6667, 0.5, 0.6667, 0.5, 0.3333, 0.5, 0.3333, 0.5, 0.6667, 0.3783, 0.6667, 0.3415, 0.3333, 0.0, 0.0, 0.5, 0.0, 0.5, 0.2116, 0.3415, 0.3333, 0.0, 0.3333])
me_prostok_t_003.materials.append(mat_materia__004)
me_prostok_t_003.update()
me_prostok_t_004 = bpy.data.meshes.new('Prostokąt.004')
me_prostok_t_004.from_pydata([(-1.0, -1.0, 0.0), (1.0, -1.0, 0.0), (-1.0, 1.0, 0.8696), (1.0, 1.0, 0.8696), (-1.0, 0.4035, 0.0), (-1.0, 1.0, 0.5965), (-1.0, 0.5363, 0.01495), (-1.0, 0.6623, 0.05907), (-1.0, 0.7754, 0.1301), (-1.0, 0.8699, 0.2246), (-1.0, 0.9409, 0.3377), (-1.0, 0.985, 0.4637), (1.0, 1.0, 0.5965), (1.0, 0.4035, 0.0), (1.0, 0.985, 0.4637), (1.0, 0.9409, 0.3377), (1.0, 0.8699, 0.2246), (1.0, 0.7754, 0.1301), (1.0, 0.6623, 0.05907), (1.0, 0.5363, 0.01495)], [], [(5, 12, 3, 2), (12, 5, 11, 14), (14, 11, 10, 15), (15, 10, 9, 16), (16, 9, 8, 17), (17, 8, 7, 18), (18, 7, 6, 19), (19, 6, 4, 13), (0, 1, 13, 4)])
me_prostok_t_004.polygons.foreach_set('use_smooth', [True] * 9)
_uv = me_prostok_t_004.uv_layers.new(name='MapaUV')
_uv.uv.foreach_set('vector', [0.0, 1.0, 1.0, 1.0, 1.0, 1.0, 0.0, 1.0, 1.0, 1.0, 0.0, 1.0, 0.0, 1.0, 1.0, 1.0, 1.0, 1.0, 0.0, 1.0, 0.0, 1.0, 1.0, 1.0, 1.0, 1.0, 0.0, 1.0, 0.0, 1.0, 1.0, 1.0, 1.0, 1.0, 0.0, 1.0, 0.0, 0.8877, 1.0, 0.8877, 1.0, 0.8877, 0.0, 0.8877, 0.0, 0.8312, 1.0, 0.8312, 1.0, 0.8312, 0.0, 0.8312, 0.0, 0.7681, 1.0, 0.7681, 1.0, 0.7681, 0.0, 0.7681, 0.0, 0.7018, 1.0, 0.7018, 0.0, 0.0, 1.0, 0.0, 1.0, 0.7018, 0.0, 0.7018])
me_prostok_t_004.materials.append(mat_materia)
me_prostok_t_004.update()

# ---- objects
ob_light = bpy.data.objects.new('Light', light_light)
ob_okr_g = bpy.data.objects.new('Okrąg', me_okr_g)
ob_okr_g_001 = bpy.data.objects.new('Okrąg.001', me_okr_g_001)
ob_kostka = bpy.data.objects.new('Kostka', me_kostka)
ob_kostka_001 = bpy.data.objects.new('Kostka.001', me_kostka)
ob_kostka_002 = bpy.data.objects.new('Kostka.002', me_kostka)
ob_kostka_003 = bpy.data.objects.new('Kostka.003', me_kostka)
ob_kostka_004 = bpy.data.objects.new('Kostka.004', me_kostka)
ob_kostka_005 = bpy.data.objects.new('Kostka.005', me_kostka)
ob_kostka_006 = bpy.data.objects.new('Kostka.006', me_kostka)
ob_kostka_007 = bpy.data.objects.new('Kostka.007', me_kostka)
ob_kostka_008 = bpy.data.objects.new('Kostka.008', me_kostka)
ob_kostka_009 = bpy.data.objects.new('Kostka.009', me_kostka)
ob_kostka_010 = bpy.data.objects.new('Kostka.010', me_kostka)
ob_kostka_011 = bpy.data.objects.new('Kostka.011', me_kostka)
ob_kostka_012 = bpy.data.objects.new('Kostka.012', me_kostka)
ob_kostka_013 = bpy.data.objects.new('Kostka.013', me_kostka)
ob_kostka_014 = bpy.data.objects.new('Kostka.014', me_kostka)
ob_kostka_015 = bpy.data.objects.new('Kostka.015', me_kostka)
ob_kostka_016 = bpy.data.objects.new('Kostka.016', me_kostka)
ob_kostka_017 = bpy.data.objects.new('Kostka.017', me_kostka)
ob_kostka_018 = bpy.data.objects.new('Kostka.018', me_kostka)
ob_kostka_019 = bpy.data.objects.new('Kostka.019', me_kostka)
ob_kostka_020 = bpy.data.objects.new('Kostka.020', me_kostka)
ob_kostka_021 = bpy.data.objects.new('Kostka.021', me_kostka)
ob_okr_g_002 = bpy.data.objects.new('Okrąg.002', me_okr_g)
ob_okr_g_003 = bpy.data.objects.new('Okrąg.003', me_okr_g_001)
ob_kostka_022 = bpy.data.objects.new('Kostka.022', me_kostka)
ob_kostka_023 = bpy.data.objects.new('Kostka.023', me_kostka)
ob_kostka_024 = bpy.data.objects.new('Kostka.024', me_kostka)
ob_kostka_025 = bpy.data.objects.new('Kostka.025', me_kostka)
ob_kostka_026 = bpy.data.objects.new('Kostka.026', me_kostka)
ob_kostka_027 = bpy.data.objects.new('Kostka.027', me_kostka)
ob_kostka_028 = bpy.data.objects.new('Kostka.028', me_kostka)
ob_kostka_029 = bpy.data.objects.new('Kostka.029', me_kostka)
ob_kostka_030 = bpy.data.objects.new('Kostka.030', me_kostka)
ob_kostka_031 = bpy.data.objects.new('Kostka.031', me_kostka)
ob_kostka_032 = bpy.data.objects.new('Kostka.032', me_kostka)
ob_kostka_033 = bpy.data.objects.new('Kostka.033', me_kostka)
ob_kostka_034 = bpy.data.objects.new('Kostka.034', me_kostka)
ob_kostka_035 = bpy.data.objects.new('Kostka.035', me_kostka)
ob_kostka_036 = bpy.data.objects.new('Kostka.036', me_kostka)
ob_kostka_037 = bpy.data.objects.new('Kostka.037', me_kostka)
ob_kostka_038 = bpy.data.objects.new('Kostka.038', me_kostka)
ob_kostka_039 = bpy.data.objects.new('Kostka.039', me_kostka)
ob_kostka_040 = bpy.data.objects.new('Kostka.040', me_kostka)
ob_kostka_041 = bpy.data.objects.new('Kostka.041', me_kostka)
ob_kostka_042 = bpy.data.objects.new('Kostka.042', me_kostka)
ob_kostka_043 = bpy.data.objects.new('Kostka.043', me_kostka)
ob_prostok_t = bpy.data.objects.new('Prostokąt', me_prostok_t)
ob_prostok_t_001 = bpy.data.objects.new('Prostokąt.001', me_prostok_t_003)
ob_kamera = bpy.data.objects.new('Kamera', cam_kamera_001)
ob_prostok_t_002 = bpy.data.objects.new('Prostokąt.002', me_prostok_t_004)
ob_area = bpy.data.objects.new('Area', light_area)
ob_point = bpy.data.objects.new('Point', light_point)

# ---- transforms, parenting, visibility, modifiers, constraints
ob_light.location = (4.076, 1.005, 5.904)
ob_light.rotation_euler = (0.6503, 0.05522, 1.866)
ob_light.lock_rotations_4d = False
ob_light.empty_display_type = 'ARROWS'
ob_light.color = (0.0, 0.0, 0.0, 0.0)
ob_light.lineart.crease_threshold = 0.0
ob_okr_g.location = (0.0, 0.005757, -0.1366)
ob_okr_g.rotation_euler = (0.02801, -0.0, 0.0)
_m = ob_okr_g.modifiers.new('Subdivision', 'SUBSURF')
_m.levels = 2
ob_okr_g_001.parent = ob_okr_g
ob_okr_g_001.location = (1.987e-08, 0.3769, 3.563)
_m = ob_okr_g_001.modifiers.new('Subdivision', 'SUBSURF')
_m.levels = 2
ob_kostka.parent = ob_okr_g
ob_kostka.location = (-0.302, 0.1574, 4.995)
ob_kostka.rotation_euler = (0.08859, -2.886, -1.467)
ob_kostka.scale = (0.5666, 0.5666, 0.2213)
_m = ob_kostka.modifiers.new('Subdivision', 'SUBSURF')
_m.levels = 2
ob_kostka_001.parent = ob_okr_g
ob_kostka_001.location = (1.282, 0.4557, 4.383)
ob_kostka_001.rotation_euler = (0.6535, -2.911, -1.457)
ob_kostka_001.scale = (0.2404, 0.2404, 0.09392)
_m = ob_kostka_001.modifiers.new('Subdivision', 'SUBSURF')
_m.levels = 2
ob_kostka_002.parent = ob_okr_g
ob_kostka_002.location = (0.5002, 1.05, 4.798)
ob_kostka_002.rotation_euler = (0.3838, -3.179, -1.304)
ob_kostka_002.scale = (0.3863, 0.3863, 0.1509)
_m = ob_kostka_002.modifiers.new('Subdivision', 'SUBSURF')
_m.levels = 2
ob_kostka_003.parent = ob_okr_g
ob_kostka_003.location = (0.1729, 2.119, 4.555)
ob_kostka_003.rotation_euler = (0.3574, -3.492, -1.181)
ob_kostka_003.scale = (0.5349, 0.5349, 0.209)
_m = ob_kostka_003.modifiers.new('Subdivision', 'SUBSURF')
_m.levels = 2
ob_kostka_004.parent = ob_okr_g
ob_kostka_004.location = (-0.9918, 1.376, 4.891)
ob_kostka_004.rotation_euler = (-0.03424, -3.447, -1.189)
ob_kostka_004.scale = (0.3863, 0.3863, 0.1509)
_m = ob_kostka_004.modifiers.new('Subdivision', 'SUBSURF')
_m.levels = 2
ob_kostka_005.parent = ob_okr_g
ob_kostka_005.location = (-1.642, 0.2199, 4.761)
ob_kostka_005.rotation_euler = (-0.434, -3.181, -1.124)
ob_kostka_005.scale = (0.3863, 0.3863, 0.1509)
_m = ob_kostka_005.modifiers.new('Subdivision', 'SUBSURF')
_m.levels = 2
ob_kostka_006.parent = ob_okr_g
ob_kostka_006.location = (-1.627, -1.249, 4.007)
ob_kostka_006.rotation_euler = (-0.7815, -2.768, -0.8371)
ob_kostka_006.scale = (0.3863, 0.3863, 0.1509)
_m = ob_kostka_006.modifiers.new('Subdivision', 'SUBSURF')
_m.levels = 2
ob_kostka_007.parent = ob_okr_g
ob_kostka_007.location = (-0.6709, -0.9033, 4.551)
ob_kostka_007.rotation_euler = (-0.4665, -2.749, -0.8222)
ob_kostka_007.scale = (-0.6195, -0.6195, -0.242)
_m = ob_kostka_007.modifiers.new('Subdivision', 'SUBSURF')
_m.levels = 2
ob_kostka_008.parent = ob_okr_g
ob_kostka_008.location = (0.6218, -0.6267, 4.436)
ob_kostka_008.rotation_euler = (-0.0454, -2.524, -0.7553)
ob_kostka_008.scale = (0.3863, 0.3863, 0.1509)
_m = ob_kostka_008.modifiers.new('Subdivision', 'SUBSURF')
_m.levels = 2
ob_kostka_009.parent = ob_okr_g
ob_kostka_009.location = (0.05425, -1.518, 3.939)
ob_kostka_009.rotation_euler = (-0.4432, -2.371, -0.7055)
ob_kostka_009.scale = (0.2778, 0.2778, 0.1085)
_m = ob_kostka_009.modifiers.new('Subdivision', 'SUBSURF')
_m.levels = 2
ob_kostka_010.parent = ob_okr_g
ob_kostka_010.location = (1.498, -0.4811, 3.885)
ob_kostka_010.rotation_euler = (0.145, -2.294, -0.6887)
ob_kostka_010.scale = (0.5957, 0.5957, 0.2327)
_m = ob_kostka_010.modifiers.new('Subdivision', 'SUBSURF')
_m.levels = 2
ob_kostka_011.parent = ob_okr_g
ob_kostka_011.location = (1.187, 1.611, 4.296)
ob_kostka_011.rotation_euler = (0.5574, -2.754, -0.4845)
ob_kostka_011.scale = (0.3863, 0.3863, 0.1509)
_m = ob_kostka_011.modifiers.new('Subdivision', 'SUBSURF')
_m.levels = 2
ob_kostka_012.parent = ob_okr_g
ob_kostka_012.location = (-2.042, 1.233, 4.54)
ob_kostka_012.rotation_euler = (-3.039, 0.5826, 2.975)
ob_kostka_012.scale = (0.7003, 0.7003, 0.2736)
_m = ob_kostka_012.modifiers.new('Subdivision', 'SUBSURF')
_m.levels = 2
ob_kostka_013.parent = ob_okr_g
ob_kostka_013.location = (-2.362, -0.2961, 4.163)
ob_kostka_013.rotation_euler = (-3.607, 0.6284, 2.965)
ob_kostka_013.scale = (0.3373, 0.3373, 0.1318)
_m = ob_kostka_013.modifiers.new('Subdivision', 'SUBSURF')
_m.levels = 2
ob_kostka_014.parent = ob_okr_g
ob_kostka_014.location = (-1.044, 2.358, 4.452)
ob_kostka_014.rotation_euler = (-2.596, 0.2893, 2.95)
ob_kostka_014.scale = (0.3127, 0.3127, 0.1221)
_m = ob_kostka_014.modifiers.new('Subdivision', 'SUBSURF')
_m.levels = 2
ob_kostka_015.parent = ob_okr_g
ob_kostka_015.location = (-0.8296, -1.947, 3.391)
ob_kostka_015.rotation_euler = (-0.9298, -2.339, -0.6685)
ob_kostka_015.scale = (0.3863, 0.3863, 0.1509)
_m = ob_kostka_015.modifiers.new('Subdivision', 'SUBSURF')
_m.levels = 2
ob_kostka_016.parent = ob_okr_g
ob_kostka_016.location = (1.08, -1.457, 3.351)
ob_kostka_016.rotation_euler = (-0.6799, -2.052, -0.1708)
ob_kostka_016.scale = (0.3863, 0.3863, 0.1509)
_m = ob_kostka_016.modifiers.new('Subdivision', 'SUBSURF')
_m.levels = 2
ob_kostka_017.parent = ob_okr_g
ob_kostka_017.location = (2.013, 0.7727, 3.606)
ob_kostka_017.rotation_euler = (0.2279, -1.966, -0.1243)
ob_kostka_017.scale = (0.3863, 0.3863, 0.1509)
_m = ob_kostka_017.modifiers.new('Subdivision', 'SUBSURF')
_m.levels = 2
ob_kostka_018.parent = ob_okr_g
ob_kostka_018.location = (0.7902, 2.549, 3.859)
ob_kostka_018.rotation_euler = (0.931, -2.115, 0.09034)
ob_kostka_018.scale = (0.3231, 0.3231, 0.1262)
_m = ob_kostka_018.modifiers.new('Subdivision', 'SUBSURF')
_m.levels = 2
ob_kostka_019.parent = ob_okr_g
ob_kostka_019.location = (-2.042, 2.236, 3.995)
ob_kostka_019.rotation_euler = (-2.332, 0.9731, 3.241)
ob_kostka_019.scale = (0.3863, 0.3863, 0.1509)
_m = ob_kostka_019.modifiers.new('Subdivision', 'SUBSURF')
_m.levels = 2
ob_kostka_020.parent = ob_okr_g
ob_kostka_020.location = (-2.873, 0.6713, 3.84)
ob_kostka_020.rotation_euler = (-2.993, 0.9812, 3.248)
ob_kostka_020.scale = (0.3863, 0.3863, 0.1509)
_m = ob_kostka_020.modifiers.new('Subdivision', 'SUBSURF')
_m.levels = 2
ob_kostka_021.parent = ob_okr_g
ob_kostka_021.location = (-2.488, -1.017, 3.415)
ob_kostka_021.rotation_euler = (-3.977, 1.351, 2.917)
ob_kostka_021.scale = (0.3863, 0.3863, 0.1509)
_m = ob_kostka_021.modifiers.new('Subdivision', 'SUBSURF')
_m.levels = 2
ob_okr_g_002.location = (0.4157, 1.998, -0.1077)
ob_okr_g_002.rotation_euler = (-0.2235, 0.04178, 6.926)
ob_okr_g_002.scale = (0.5004, 0.5004, 0.5004)
_m = ob_okr_g_002.modifiers.new('Subdivision', 'SUBSURF')
_m.levels = 2
ob_okr_g_003.parent = ob_okr_g_002
ob_okr_g_003.location = (1.987e-08, 0.3769, 3.563)
_m = ob_okr_g_003.modifiers.new('Subdivision', 'SUBSURF')
_m.levels = 2
ob_kostka_022.parent = ob_okr_g_002
ob_kostka_022.location = (-0.302, 0.1574, 4.995)
ob_kostka_022.rotation_euler = (0.08859, -2.886, -1.467)
ob_kostka_022.scale = (0.5666, 0.5666, 0.2213)
_m = ob_kostka_022.modifiers.new('Subdivision', 'SUBSURF')
_m.levels = 2
ob_kostka_023.parent = ob_okr_g_002
ob_kostka_023.location = (1.282, 0.4557, 4.383)
ob_kostka_023.rotation_euler = (0.6535, -2.911, -1.457)
ob_kostka_023.scale = (0.2404, 0.2404, 0.09392)
_m = ob_kostka_023.modifiers.new('Subdivision', 'SUBSURF')
_m.levels = 2
ob_kostka_024.parent = ob_okr_g_002
ob_kostka_024.location = (0.5002, 1.05, 4.798)
ob_kostka_024.rotation_euler = (0.3838, -3.179, -1.304)
ob_kostka_024.scale = (0.3863, 0.3863, 0.1509)
_m = ob_kostka_024.modifiers.new('Subdivision', 'SUBSURF')
_m.levels = 2
ob_kostka_025.parent = ob_okr_g_002
ob_kostka_025.location = (0.1729, 2.119, 4.555)
ob_kostka_025.rotation_euler = (0.3574, -3.492, -1.181)
ob_kostka_025.scale = (0.5349, 0.5349, 0.209)
_m = ob_kostka_025.modifiers.new('Subdivision', 'SUBSURF')
_m.levels = 2
ob_kostka_026.parent = ob_okr_g_002
ob_kostka_026.location = (-0.9918, 1.376, 4.891)
ob_kostka_026.rotation_euler = (-0.03424, -3.447, -1.189)
ob_kostka_026.scale = (0.3863, 0.3863, 0.1509)
_m = ob_kostka_026.modifiers.new('Subdivision', 'SUBSURF')
_m.levels = 2
ob_kostka_027.parent = ob_okr_g_002
ob_kostka_027.location = (-1.642, 0.2199, 4.761)
ob_kostka_027.rotation_euler = (-0.434, -3.181, -1.124)
ob_kostka_027.scale = (0.3863, 0.3863, 0.1509)
_m = ob_kostka_027.modifiers.new('Subdivision', 'SUBSURF')
_m.levels = 2
ob_kostka_028.parent = ob_okr_g_002
ob_kostka_028.location = (-1.627, -1.249, 4.007)
ob_kostka_028.rotation_euler = (-0.7815, -2.768, -0.8371)
ob_kostka_028.scale = (0.3863, 0.3863, 0.1509)
_m = ob_kostka_028.modifiers.new('Subdivision', 'SUBSURF')
_m.levels = 2
ob_kostka_029.parent = ob_okr_g_002
ob_kostka_029.location = (-0.6709, -0.9033, 4.551)
ob_kostka_029.rotation_euler = (-0.4665, -2.749, -0.8222)
ob_kostka_029.scale = (-0.6195, -0.6195, -0.242)
_m = ob_kostka_029.modifiers.new('Subdivision', 'SUBSURF')
_m.levels = 2
ob_kostka_030.parent = ob_okr_g_002
ob_kostka_030.location = (0.6218, -0.6267, 4.436)
ob_kostka_030.rotation_euler = (-0.0454, -2.524, -0.7553)
ob_kostka_030.scale = (0.3863, 0.3863, 0.1509)
_m = ob_kostka_030.modifiers.new('Subdivision', 'SUBSURF')
_m.levels = 2
ob_kostka_031.parent = ob_okr_g_002
ob_kostka_031.location = (0.05425, -1.518, 3.939)
ob_kostka_031.rotation_euler = (-0.4432, -2.371, -0.7055)
ob_kostka_031.scale = (0.2778, 0.2778, 0.1085)
_m = ob_kostka_031.modifiers.new('Subdivision', 'SUBSURF')
_m.levels = 2
ob_kostka_032.parent = ob_okr_g_002
ob_kostka_032.location = (1.498, -0.4811, 3.885)
ob_kostka_032.rotation_euler = (0.145, -2.294, -0.6887)
ob_kostka_032.scale = (0.5957, 0.5957, 0.2327)
_m = ob_kostka_032.modifiers.new('Subdivision', 'SUBSURF')
_m.levels = 2
ob_kostka_033.parent = ob_okr_g_002
ob_kostka_033.location = (1.187, 1.611, 4.296)
ob_kostka_033.rotation_euler = (0.5574, -2.754, -0.4845)
ob_kostka_033.scale = (0.3863, 0.3863, 0.1509)
_m = ob_kostka_033.modifiers.new('Subdivision', 'SUBSURF')
_m.levels = 2
ob_kostka_034.parent = ob_okr_g_002
ob_kostka_034.location = (-2.042, 1.233, 4.54)
ob_kostka_034.rotation_euler = (-3.039, 0.5826, 2.975)
ob_kostka_034.scale = (0.7003, 0.7003, 0.2736)
_m = ob_kostka_034.modifiers.new('Subdivision', 'SUBSURF')
_m.levels = 2
ob_kostka_035.parent = ob_okr_g_002
ob_kostka_035.location = (-2.362, -0.2961, 4.163)
ob_kostka_035.rotation_euler = (-3.607, 0.6284, 2.965)
ob_kostka_035.scale = (0.3373, 0.3373, 0.1318)
_m = ob_kostka_035.modifiers.new('Subdivision', 'SUBSURF')
_m.levels = 2
ob_kostka_036.parent = ob_okr_g_002
ob_kostka_036.location = (-1.044, 2.358, 4.452)
ob_kostka_036.rotation_euler = (-2.596, 0.2893, 2.95)
ob_kostka_036.scale = (0.3127, 0.3127, 0.1221)
_m = ob_kostka_036.modifiers.new('Subdivision', 'SUBSURF')
_m.levels = 2
ob_kostka_037.parent = ob_okr_g_002
ob_kostka_037.location = (-0.8296, -1.947, 3.391)
ob_kostka_037.rotation_euler = (-0.9298, -2.339, -0.6685)
ob_kostka_037.scale = (0.3863, 0.3863, 0.1509)
_m = ob_kostka_037.modifiers.new('Subdivision', 'SUBSURF')
_m.levels = 2
ob_kostka_038.parent = ob_okr_g_002
ob_kostka_038.location = (1.08, -1.457, 3.351)
ob_kostka_038.rotation_euler = (-0.6799, -2.052, -0.1708)
ob_kostka_038.scale = (0.3863, 0.3863, 0.1509)
_m = ob_kostka_038.modifiers.new('Subdivision', 'SUBSURF')
_m.levels = 2
ob_kostka_039.parent = ob_okr_g_002
ob_kostka_039.location = (2.013, 0.7727, 3.606)
ob_kostka_039.rotation_euler = (0.2279, -1.966, -0.1243)
ob_kostka_039.scale = (0.3863, 0.3863, 0.1509)
_m = ob_kostka_039.modifiers.new('Subdivision', 'SUBSURF')
_m.levels = 2
ob_kostka_040.parent = ob_okr_g_002
ob_kostka_040.location = (0.7902, 2.549, 3.859)
ob_kostka_040.rotation_euler = (0.931, -2.115, 0.09034)
ob_kostka_040.scale = (0.3231, 0.3231, 0.1262)
_m = ob_kostka_040.modifiers.new('Subdivision', 'SUBSURF')
_m.levels = 2
ob_kostka_041.parent = ob_okr_g_002
ob_kostka_041.location = (-2.042, 2.236, 3.995)
ob_kostka_041.rotation_euler = (-2.332, 0.9731, 3.241)
ob_kostka_041.scale = (0.3863, 0.3863, 0.1509)
_m = ob_kostka_041.modifiers.new('Subdivision', 'SUBSURF')
_m.levels = 2
ob_kostka_042.parent = ob_okr_g_002
ob_kostka_042.location = (-2.873, 0.6713, 3.84)
ob_kostka_042.rotation_euler = (-2.993, 0.9812, 3.248)
ob_kostka_042.scale = (0.3863, 0.3863, 0.1509)
_m = ob_kostka_042.modifiers.new('Subdivision', 'SUBSURF')
_m.levels = 2
ob_kostka_043.parent = ob_okr_g_002
ob_kostka_043.location = (-2.488, -1.017, 3.415)
ob_kostka_043.rotation_euler = (-3.977, 1.351, 2.917)
ob_kostka_043.scale = (0.3863, 0.3863, 0.1509)
_m = ob_kostka_043.modifiers.new('Subdivision', 'SUBSURF')
_m.levels = 2
ob_prostok_t.location = (0.0, -1.258, 0.0)
ob_prostok_t.rotation_euler = (0.0, -0.0, -0.7951)
ob_prostok_t.scale = (1.0, 1.848, 1.0)
_m = ob_prostok_t.modifiers.new('Solidify', 'SOLIDIFY')
_m.thickness = 0.18
_m = ob_prostok_t.modifiers.new('Subdivision', 'SUBSURF')
_m.levels = 2
ob_prostok_t_001.location = (0.7979, 2.632, 0.0)
ob_prostok_t_001.rotation_euler = (0.0, -0.0, -3.721)
ob_prostok_t_001.scale = (0.4369, 0.8072, 0.4369)
_m = ob_prostok_t_001.modifiers.new('Solidify', 'SOLIDIFY')
_m.thickness = 0.18
_m = ob_prostok_t_001.modifiers.new('Subdivision', 'SUBSURF')
_m.levels = 2
ob_kamera.location = (16.7, 1.037, 4.442)
ob_kamera.rotation_euler = (1.426, 5.85e-06, 1.615)
ob_prostok_t_002.location = (0.0, 0.0, 0.0)
ob_prostok_t_002.rotation_euler = (0.0, -0.0, 1.558)
ob_prostok_t_002.scale = (15.82, 15.82, 15.82)
ob_area.location = (-12.8, -0.4102, 12.84)
ob_area.rotation_euler = (-0.7523, -0.2548, 1.354)
ob_point.location = (-4.331, 0.01562, 0.665)

# ---- collection membership
col_collection.objects.link(ob_light)
col_collection.objects.link(ob_okr_g)
col_collection.objects.link(ob_okr_g_001)
col_collection.objects.link(ob_kostka)
col_collection.objects.link(ob_kostka_001)
col_collection.objects.link(ob_kostka_002)
col_collection.objects.link(ob_kostka_003)
col_collection.objects.link(ob_kostka_004)
col_collection.objects.link(ob_kostka_005)
col_collection.objects.link(ob_kostka_006)
col_collection.objects.link(ob_kostka_007)
col_collection.objects.link(ob_kostka_008)
col_collection.objects.link(ob_kostka_009)
col_collection.objects.link(ob_kostka_010)
col_collection.objects.link(ob_kostka_011)
col_collection.objects.link(ob_kostka_012)
col_collection.objects.link(ob_kostka_013)
col_collection.objects.link(ob_kostka_014)
col_collection.objects.link(ob_kostka_015)
col_collection.objects.link(ob_kostka_016)
col_collection.objects.link(ob_kostka_017)
col_collection.objects.link(ob_kostka_018)
col_collection.objects.link(ob_kostka_019)
col_collection.objects.link(ob_kostka_020)
col_collection.objects.link(ob_kostka_021)
col_collection.objects.link(ob_okr_g_002)
col_collection.objects.link(ob_okr_g_003)
col_collection.objects.link(ob_kostka_022)
col_collection.objects.link(ob_kostka_023)
col_collection.objects.link(ob_kostka_024)
col_collection.objects.link(ob_kostka_025)
col_collection.objects.link(ob_kostka_026)
col_collection.objects.link(ob_kostka_027)
col_collection.objects.link(ob_kostka_028)
col_collection.objects.link(ob_kostka_029)
col_collection.objects.link(ob_kostka_030)
col_collection.objects.link(ob_kostka_031)
col_collection.objects.link(ob_kostka_032)
col_collection.objects.link(ob_kostka_033)
col_collection.objects.link(ob_kostka_034)
col_collection.objects.link(ob_kostka_035)
col_collection.objects.link(ob_kostka_036)
col_collection.objects.link(ob_kostka_037)
col_collection.objects.link(ob_kostka_038)
col_collection.objects.link(ob_kostka_039)
col_collection.objects.link(ob_kostka_040)
col_collection.objects.link(ob_kostka_041)
col_collection.objects.link(ob_kostka_042)
col_collection.objects.link(ob_kostka_043)
col_collection.objects.link(ob_prostok_t)
col_collection.objects.link(ob_prostok_t_001)
col_collection.objects.link(ob_kamera)
col_collection.objects.link(ob_prostok_t_002)
col_collection.objects.link(ob_area)
col_collection.objects.link(ob_point)

# ---- scene / render settings (as saved in the file)
scene.camera = ob_kamera
scene.frame_start = 1; scene.frame_end = 250; scene.frame_set(1)
scene.render.engine = 'CYCLES'
scene.render.resolution_x = 1600
scene.render.resolution_y = 1200
scene.render.use_border = True
scene.cycles.samples = 512
scene.cycles.sampling_pattern = 'TABULATED_SOBOL'
scene.cycles.use_light_tree = False
scene.cycles.tile_size = 512
scene.eevee.use_gtao = True
scene.eevee.use_raytracing = True
scene.view_settings.look = 'Medium High Contrast'
scene.view_settings.view_transform = 'Filmic'
bpy.context.view_layer.update()
